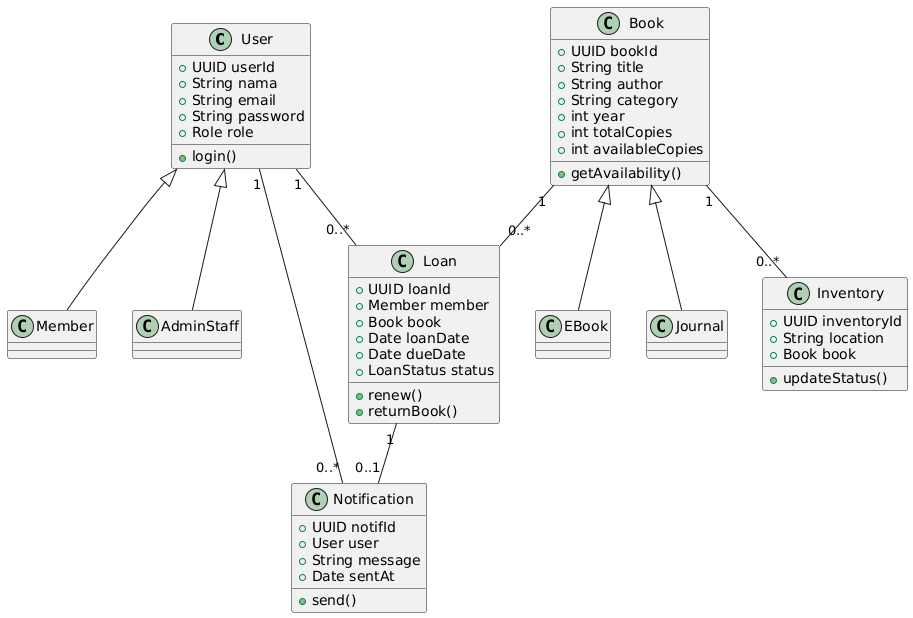

The diagram above was rendered by PlantUML. Its source (embedded in the PNG):
@startuml
class User {
  +UUID userId
  +String nama
  +String email
  +String password
  +Role role
  +login()
}
class Member
class AdminStaff
User <|-- Member
User <|-- AdminStaff

class Book {
  +UUID bookId
  +String title
  +String author
  +String category
  +int year
  +int totalCopies
  +int availableCopies
  +getAvailability()
}
class EBook
class Journal
Book <|-- EBook
Book <|-- Journal

class Inventory {
  +UUID inventoryId
  +String location
  +Book book
  +updateStatus()
}

class Loan {
  +UUID loanId
  +Member member
  +Book book
  +Date loanDate
  +Date dueDate
  +LoanStatus status
  +renew()
  +returnBook()
}

class Notification {
  +UUID notifId
  +User user
  +String message
  +Date sentAt
  +send()
}

User "1" -- "0..*" Loan
Book "1" -- "0..*" Loan
Book "1" -- "0..*" Inventory
User "1" -- "0..*" Notification
Loan "1" -- "0..1" Notification
@enduml